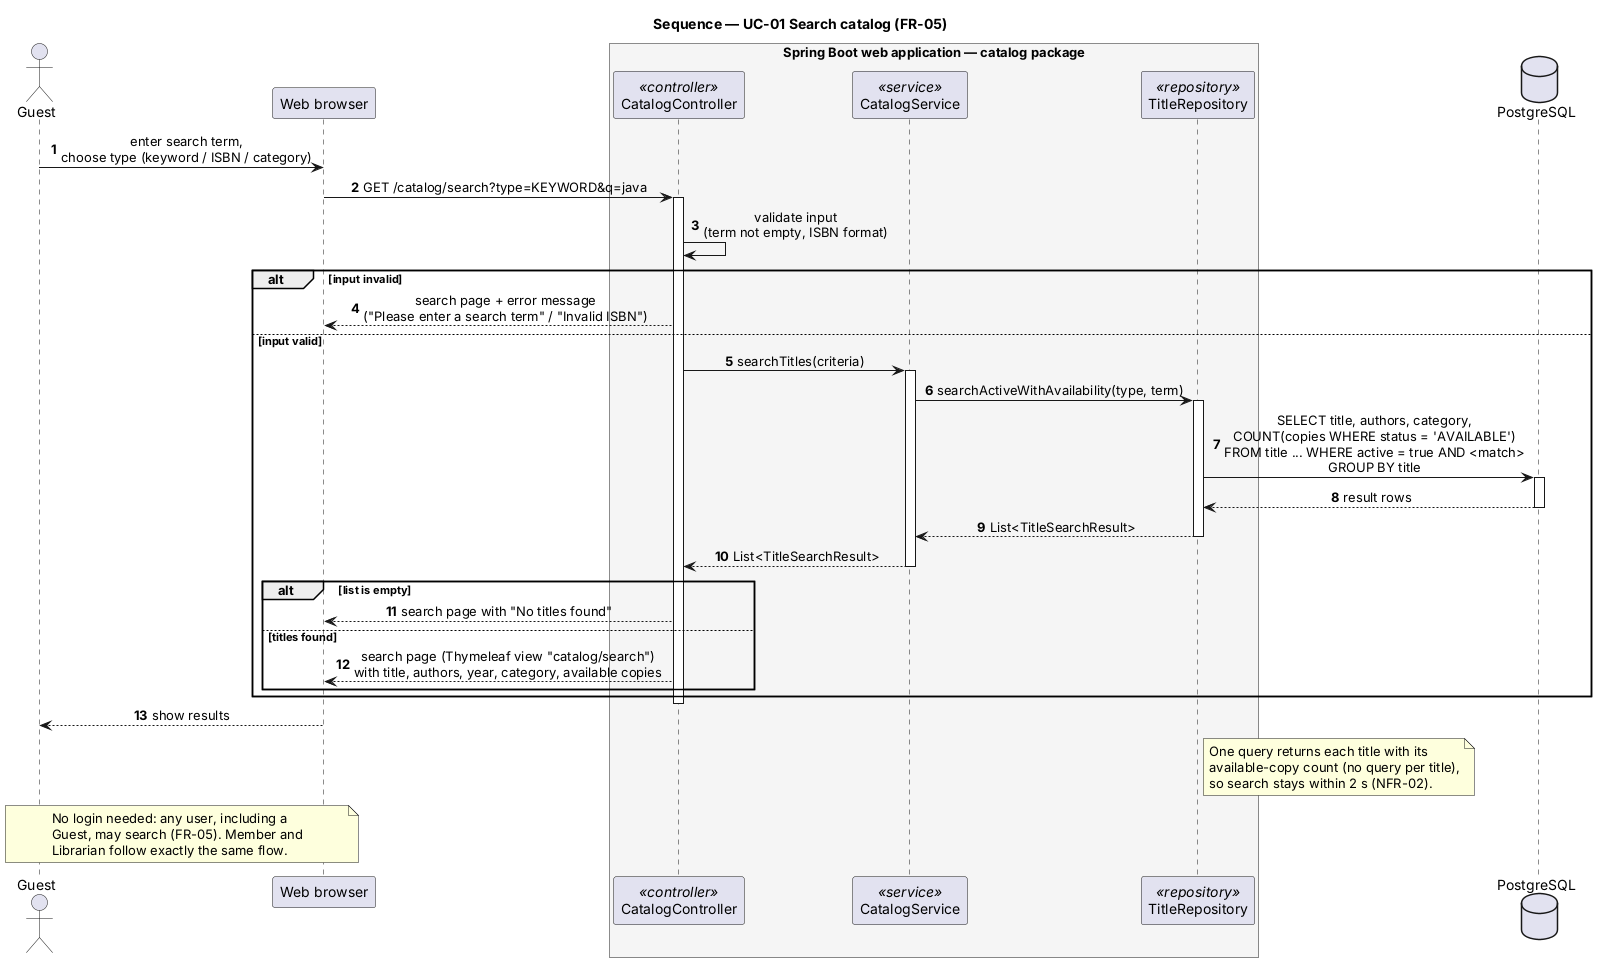

The diagram above was rendered by PlantUML. Its source (embedded in the PNG):
@startuml seq-catalog-search
' Sequence diagram — UC-01 Search catalog (FR-05, NFR-02) — v0.1.0-design, Task C
' Layers follow docs/architecture.md: controller -> service -> repository -> database (NFR-06).
' Class names must match uml/class-domain.puml (Task D) and uml/component.puml (Task B).

skinparam shadowing false
skinparam sequenceMessageAlign center
autonumber

title Sequence — UC-01 Search catalog (FR-05)

actor Guest
participant "Web browser" as Browser
box "Spring Boot web application — catalog package" #F5F5F5
  participant "CatalogController" as Ctrl <<controller>>
  participant "CatalogService" as Svc <<service>>
  participant "TitleRepository" as Repo <<repository>>
end box
database "PostgreSQL" as DB

Guest -> Browser : enter search term,\nchoose type (keyword / ISBN / category)
Browser -> Ctrl : GET /catalog/search?type=KEYWORD&q=java
activate Ctrl

Ctrl -> Ctrl : validate input\n(term not empty, ISBN format)

alt input invalid
  Ctrl --> Browser : search page + error message\n("Please enter a search term" / "Invalid ISBN")
else input valid
  Ctrl -> Svc : searchTitles(criteria)
  activate Svc
  Svc -> Repo : searchActiveWithAvailability(type, term)
  activate Repo
  Repo -> DB : SELECT title, authors, category,\nCOUNT(copies WHERE status = 'AVAILABLE')\nFROM title ... WHERE active = true AND <match>\nGROUP BY title
  activate DB
  DB --> Repo : result rows
  deactivate DB
  Repo --> Svc : List<TitleSearchResult>
  deactivate Repo
  Svc --> Ctrl : List<TitleSearchResult>
  deactivate Svc

  alt list is empty
    Ctrl --> Browser : search page with "No titles found"
  else titles found
    Ctrl --> Browser : search page (Thymeleaf view "catalog/search")\nwith title, authors, year, category, available copies
  end
end
deactivate Ctrl

Browser --> Guest : show results

note right of Repo
  One query returns each title with its
  available-copy count (no query per title),
  so search stays within 2 s (NFR-02).
end note

note over Guest, Browser
  No login needed: any user, including a
  Guest, may search (FR-05). Member and
  Librarian follow exactly the same flow.
end note

@enduml